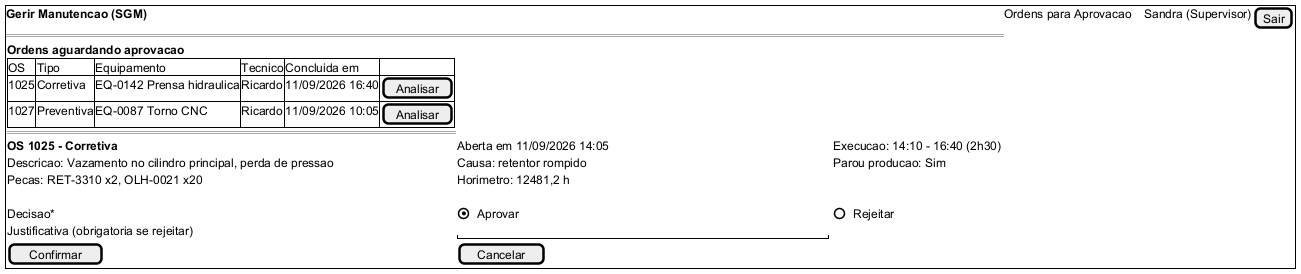

The diagram above was rendered by PlantUML. Its source (embedded in the PNG):
@startsalt P04_aprovar_os
{+
  <b>Gerir Manutencao (SGM)</b> | Ordens para Aprovacao | . | . | Sandra (Supervisor) | [Sair]
  ==
  {
    <b>Ordens aguardando aprovacao</b>
    {#
      OS   | Tipo       | Equipamento                 | Tecnico  | Concluida em      | .
      1025 | Corretiva  | EQ-0142 Prensa hidraulica   | Ricardo  | 11/09/2026 16:40  | [Analisar]
      1027 | Preventiva | EQ-0087 Torno CNC           | Ricardo  | 11/09/2026 10:05  | [Analisar]
    }
    ==
    <b>OS 1025 - Corretiva</b> | Aberta em 11/09/2026 14:05 | Execucao: 14:10 - 16:40 (2h30)
    Descricao: Vazamento no cilindro principal, perda de pressao | Causa: retentor rompido | Parou producao: Sim
    Pecas: RET-3310 x2, OLH-0021 x20 | Horimetro: 12481,2 h
    .
    Decisao* | (X) Aprovar | ( ) Rejeitar
    Justificativa (obrigatoria se rejeitar) | "                                              "
    [ Confirmar ] | [ Cancelar ]
  }
}
@endsalt